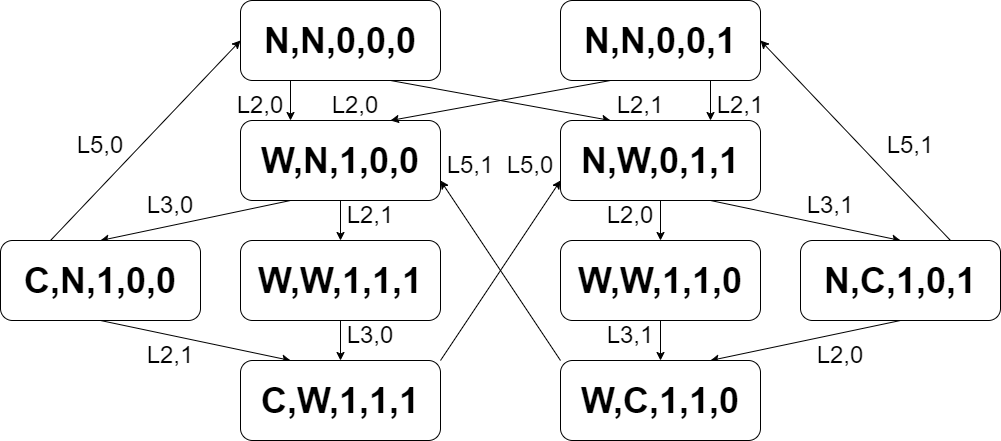

The diagram above was exported from draw.io. Its source (the exported page's mxGraphModel, read from the mxfile embedded in the PNG):
<mxGraphModel dx="1338" dy="1065" grid="1" gridSize="10" guides="1" tooltips="1" connect="1" arrows="1" fold="1" page="1" pageScale="1" pageWidth="1000" pageHeight="600" math="0" shadow="0">
  <root>
    <mxCell id="0" />
    <mxCell id="1" parent="0" />
    <mxCell id="33" style="edgeStyle=none;html=1;exitX=0.75;exitY=1;exitDx=0;exitDy=0;entryX=0.25;entryY=0;entryDx=0;entryDy=0;" edge="1" parent="1" source="3" target="5">
      <mxGeometry relative="1" as="geometry" />
    </mxCell>
    <mxCell id="56" style="edgeStyle=none;html=1;exitX=0.25;exitY=1;exitDx=0;exitDy=0;entryX=0.25;entryY=0;entryDx=0;entryDy=0;" edge="1" parent="1" source="3" target="4">
      <mxGeometry relative="1" as="geometry" />
    </mxCell>
    <mxCell id="3" value="&lt;font style=&quot;font-size: 36px;&quot;&gt;&lt;b style=&quot;&quot;&gt;N,N,0,0,0&lt;/b&gt;&lt;/font&gt;" style="rounded=1;whiteSpace=wrap;html=1;" vertex="1" parent="1">
      <mxGeometry x="240" y="120" width="200" height="80" as="geometry" />
    </mxCell>
    <mxCell id="24" style="edgeStyle=none;html=1;exitX=0.5;exitY=1;exitDx=0;exitDy=0;entryX=0.5;entryY=0;entryDx=0;entryDy=0;" edge="1" parent="1" source="4" target="8">
      <mxGeometry relative="1" as="geometry" />
    </mxCell>
    <mxCell id="37" style="edgeStyle=none;html=1;exitX=0.25;exitY=1;exitDx=0;exitDy=0;entryX=0.5;entryY=0;entryDx=0;entryDy=0;" edge="1" parent="1" source="4" target="6">
      <mxGeometry relative="1" as="geometry" />
    </mxCell>
    <mxCell id="4" value="&lt;font style=&quot;font-size: 36px;&quot;&gt;&lt;b style=&quot;&quot;&gt;W,N,1,0,0&lt;/b&gt;&lt;/font&gt;" style="rounded=1;whiteSpace=wrap;html=1;" vertex="1" parent="1">
      <mxGeometry x="240" y="240" width="200" height="80" as="geometry" />
    </mxCell>
    <mxCell id="27" style="edgeStyle=none;html=1;exitX=0.5;exitY=1;exitDx=0;exitDy=0;entryX=0.5;entryY=0;entryDx=0;entryDy=0;" edge="1" parent="1" source="5" target="9">
      <mxGeometry relative="1" as="geometry" />
    </mxCell>
    <mxCell id="28" style="edgeStyle=none;html=1;exitX=0.75;exitY=1;exitDx=0;exitDy=0;entryX=0.5;entryY=0;entryDx=0;entryDy=0;" edge="1" parent="1" source="5" target="7">
      <mxGeometry relative="1" as="geometry" />
    </mxCell>
    <mxCell id="5" value="&lt;font style=&quot;font-size: 36px;&quot;&gt;&lt;font style=&quot;&quot;&gt;&lt;b style=&quot;&quot;&gt;N,W,0&lt;/b&gt;&lt;/font&gt;&lt;b style=&quot;background-color: transparent;&quot;&gt;,1&lt;/b&gt;&lt;/font&gt;&lt;b style=&quot;font-size: 36px; background-color: transparent;&quot;&gt;,1&lt;/b&gt;" style="rounded=1;whiteSpace=wrap;html=1;" vertex="1" parent="1">
      <mxGeometry x="560" y="240" width="200" height="80" as="geometry" />
    </mxCell>
    <mxCell id="36" style="edgeStyle=none;html=1;exitX=0.25;exitY=0;exitDx=0;exitDy=0;entryX=0;entryY=0.5;entryDx=0;entryDy=0;" edge="1" parent="1" source="6" target="3">
      <mxGeometry relative="1" as="geometry" />
    </mxCell>
    <mxCell id="38" style="edgeStyle=none;html=1;exitX=0.5;exitY=1;exitDx=0;exitDy=0;entryX=0.25;entryY=0;entryDx=0;entryDy=0;" edge="1" parent="1" source="6" target="11">
      <mxGeometry relative="1" as="geometry" />
    </mxCell>
    <mxCell id="6" value="&lt;font style=&quot;font-size: 36px;&quot;&gt;&lt;b style=&quot;&quot;&gt;C,N,1,0,0&lt;/b&gt;&lt;/font&gt;" style="rounded=1;whiteSpace=wrap;html=1;" vertex="1" parent="1">
      <mxGeometry y="360" width="200" height="80" as="geometry" />
    </mxCell>
    <mxCell id="29" style="edgeStyle=none;html=1;exitX=0.5;exitY=1;exitDx=0;exitDy=0;entryX=0.75;entryY=0;entryDx=0;entryDy=0;" edge="1" parent="1" source="7" target="10">
      <mxGeometry relative="1" as="geometry" />
    </mxCell>
    <mxCell id="31" style="edgeStyle=none;html=1;exitX=0.75;exitY=0;exitDx=0;exitDy=0;entryX=1;entryY=0.5;entryDx=0;entryDy=0;" edge="1" parent="1" source="7" target="18">
      <mxGeometry relative="1" as="geometry" />
    </mxCell>
    <mxCell id="7" value="&lt;font style=&quot;font-size: 36px;&quot;&gt;&lt;b style=&quot;&quot;&gt;N,C,1,0,1&lt;/b&gt;&lt;/font&gt;" style="rounded=1;whiteSpace=wrap;html=1;" vertex="1" parent="1">
      <mxGeometry x="800" y="360" width="200" height="80" as="geometry" />
    </mxCell>
    <mxCell id="39" style="edgeStyle=none;html=1;exitX=0.5;exitY=1;exitDx=0;exitDy=0;entryX=0.5;entryY=0;entryDx=0;entryDy=0;" edge="1" parent="1" source="8" target="11">
      <mxGeometry relative="1" as="geometry" />
    </mxCell>
    <mxCell id="8" value="&lt;font style=&quot;font-size: 36px;&quot;&gt;&lt;b style=&quot;&quot;&gt;W,W,1,1,1&lt;/b&gt;&lt;/font&gt;" style="rounded=1;whiteSpace=wrap;html=1;" vertex="1" parent="1">
      <mxGeometry x="240" y="360" width="200" height="80" as="geometry" />
    </mxCell>
    <mxCell id="42" style="edgeStyle=none;html=1;exitX=0.5;exitY=1;exitDx=0;exitDy=0;entryX=0.5;entryY=0;entryDx=0;entryDy=0;" edge="1" parent="1" source="9" target="10">
      <mxGeometry relative="1" as="geometry" />
    </mxCell>
    <mxCell id="9" value="&lt;font style=&quot;font-size: 36px;&quot;&gt;&lt;font style=&quot;&quot;&gt;&lt;b style=&quot;&quot;&gt;W,W,1&lt;/b&gt;&lt;/font&gt;&lt;b style=&quot;background-color: transparent;&quot;&gt;,1,0&lt;/b&gt;&lt;/font&gt;" style="rounded=1;whiteSpace=wrap;html=1;" vertex="1" parent="1">
      <mxGeometry x="560" y="360" width="200" height="80" as="geometry" />
    </mxCell>
    <mxCell id="41" style="edgeStyle=none;html=1;exitX=0;exitY=0;exitDx=0;exitDy=0;entryX=1;entryY=0.75;entryDx=0;entryDy=0;" edge="1" parent="1" source="10" target="4">
      <mxGeometry relative="1" as="geometry" />
    </mxCell>
    <mxCell id="10" value="&lt;font style=&quot;font-size: 36px;&quot;&gt;&lt;font style=&quot;&quot;&gt;&lt;b style=&quot;&quot;&gt;W,C,1&lt;/b&gt;&lt;/font&gt;&lt;b style=&quot;background-color: transparent;&quot;&gt;,1,0&lt;/b&gt;&lt;/font&gt;" style="rounded=1;whiteSpace=wrap;html=1;" vertex="1" parent="1">
      <mxGeometry x="560" y="480" width="200" height="80" as="geometry" />
    </mxCell>
    <mxCell id="40" style="edgeStyle=none;html=1;exitX=1;exitY=0;exitDx=0;exitDy=0;entryX=0;entryY=0.75;entryDx=0;entryDy=0;" edge="1" parent="1" source="11" target="5">
      <mxGeometry relative="1" as="geometry" />
    </mxCell>
    <mxCell id="11" value="&lt;font style=&quot;font-size: 36px;&quot;&gt;&lt;b style=&quot;&quot;&gt;C,W,1,1,1&lt;/b&gt;&lt;/font&gt;" style="rounded=1;whiteSpace=wrap;html=1;" vertex="1" parent="1">
      <mxGeometry x="240" y="480" width="200" height="80" as="geometry" />
    </mxCell>
    <mxCell id="34" style="edgeStyle=none;html=1;exitX=0.25;exitY=1;exitDx=0;exitDy=0;entryX=0.75;entryY=0;entryDx=0;entryDy=0;" edge="1" parent="1" source="18" target="4">
      <mxGeometry relative="1" as="geometry" />
    </mxCell>
    <mxCell id="58" style="edgeStyle=none;html=1;exitX=0.75;exitY=1;exitDx=0;exitDy=0;entryX=0.75;entryY=0;entryDx=0;entryDy=0;" edge="1" parent="1" source="18" target="5">
      <mxGeometry relative="1" as="geometry" />
    </mxCell>
    <mxCell id="18" value="&lt;font style=&quot;font-size: 36px;&quot;&gt;&lt;b style=&quot;&quot;&gt;N,N,0&lt;/b&gt;&lt;/font&gt;&lt;b style=&quot;font-size: 36px; background-color: transparent;&quot;&gt;,0,1&lt;/b&gt;" style="rounded=1;whiteSpace=wrap;html=1;" vertex="1" parent="1">
      <mxGeometry x="560" y="120" width="200" height="80" as="geometry" />
    </mxCell>
    <mxCell id="44" value="&lt;span style=&quot;font-size: 24px;&quot;&gt;L2,1&lt;/span&gt;" style="text;html=1;align=center;verticalAlign=middle;whiteSpace=wrap;rounded=0;" vertex="1" parent="1">
      <mxGeometry x="710" y="210" width="60" height="30" as="geometry" />
    </mxCell>
    <mxCell id="45" value="&lt;span style=&quot;font-size: 24px;&quot;&gt;L2,0&lt;/span&gt;" style="text;html=1;align=center;verticalAlign=middle;whiteSpace=wrap;rounded=0;" vertex="1" parent="1">
      <mxGeometry x="230" y="210" width="60" height="30" as="geometry" />
    </mxCell>
    <mxCell id="49" value="&lt;span style=&quot;font-size: 24px;&quot;&gt;L2,1&lt;/span&gt;" style="text;html=1;align=center;verticalAlign=middle;whiteSpace=wrap;rounded=0;" vertex="1" parent="1">
      <mxGeometry x="610" y="210" width="60" height="30" as="geometry" />
    </mxCell>
    <mxCell id="50" value="&lt;span style=&quot;font-size: 24px;&quot;&gt;L2,0&lt;/span&gt;" style="text;html=1;align=center;verticalAlign=middle;whiteSpace=wrap;rounded=0;" vertex="1" parent="1">
      <mxGeometry x="320" y="210" width="70" height="30" as="geometry" />
    </mxCell>
    <mxCell id="51" value="&lt;span style=&quot;font-size: 24px;&quot;&gt;L2,0&lt;/span&gt;" style="text;html=1;align=center;verticalAlign=middle;whiteSpace=wrap;rounded=0;" vertex="1" parent="1">
      <mxGeometry x="600" y="320" width="60" height="30" as="geometry" />
    </mxCell>
    <mxCell id="52" value="&lt;span style=&quot;font-size: 24px;&quot;&gt;L2,0&lt;/span&gt;" style="text;html=1;align=center;verticalAlign=middle;whiteSpace=wrap;rounded=0;" vertex="1" parent="1">
      <mxGeometry x="810" y="460" width="60" height="30" as="geometry" />
    </mxCell>
    <mxCell id="54" value="&lt;span style=&quot;font-size: 24px;&quot;&gt;L2,1&lt;/span&gt;" style="text;html=1;align=center;verticalAlign=middle;whiteSpace=wrap;rounded=0;" vertex="1" parent="1">
      <mxGeometry x="340" y="320" width="60" height="30" as="geometry" />
    </mxCell>
    <mxCell id="55" value="&lt;span style=&quot;font-size: 24px;&quot;&gt;L2,1&lt;/span&gt;" style="text;html=1;align=center;verticalAlign=middle;whiteSpace=wrap;rounded=0;" vertex="1" parent="1">
      <mxGeometry x="140" y="460" width="60" height="30" as="geometry" />
    </mxCell>
    <mxCell id="59" value="&lt;span style=&quot;font-size: 24px;&quot;&gt;L3,0&lt;/span&gt;" style="text;html=1;align=center;verticalAlign=middle;whiteSpace=wrap;rounded=0;" vertex="1" parent="1">
      <mxGeometry x="340" y="440" width="60" height="30" as="geometry" />
    </mxCell>
    <mxCell id="60" value="&lt;span style=&quot;font-size: 24px;&quot;&gt;L3,0&lt;/span&gt;" style="text;html=1;align=center;verticalAlign=middle;whiteSpace=wrap;rounded=0;" vertex="1" parent="1">
      <mxGeometry x="140" y="310" width="60" height="30" as="geometry" />
    </mxCell>
    <mxCell id="65" value="&lt;span style=&quot;font-size: 24px;&quot;&gt;L3,1&lt;/span&gt;" style="text;html=1;align=center;verticalAlign=middle;whiteSpace=wrap;rounded=0;" vertex="1" parent="1">
      <mxGeometry x="600" y="440" width="60" height="30" as="geometry" />
    </mxCell>
    <mxCell id="67" value="&lt;span style=&quot;font-size: 24px;&quot;&gt;L3,1&lt;/span&gt;" style="text;html=1;align=center;verticalAlign=middle;whiteSpace=wrap;rounded=0;" vertex="1" parent="1">
      <mxGeometry x="800" y="310" width="60" height="30" as="geometry" />
    </mxCell>
    <mxCell id="68" value="&lt;span style=&quot;font-size: 24px;&quot;&gt;L5,1&lt;/span&gt;" style="text;html=1;align=center;verticalAlign=middle;whiteSpace=wrap;rounded=0;" vertex="1" parent="1">
      <mxGeometry x="880" y="250" width="60" height="30" as="geometry" />
    </mxCell>
    <mxCell id="69" value="&lt;span style=&quot;font-size: 24px;&quot;&gt;L5,0&lt;/span&gt;" style="text;html=1;align=center;verticalAlign=middle;whiteSpace=wrap;rounded=0;" vertex="1" parent="1">
      <mxGeometry x="500" y="270" width="60" height="30" as="geometry" />
    </mxCell>
    <mxCell id="70" value="&lt;span style=&quot;font-size: 24px;&quot;&gt;L5,0&lt;/span&gt;" style="text;html=1;align=center;verticalAlign=middle;whiteSpace=wrap;rounded=0;" vertex="1" parent="1">
      <mxGeometry x="70" y="250" width="60" height="30" as="geometry" />
    </mxCell>
    <mxCell id="72" value="&lt;span style=&quot;font-size: 24px;&quot;&gt;L5,1&lt;/span&gt;" style="text;html=1;align=center;verticalAlign=middle;whiteSpace=wrap;rounded=0;" vertex="1" parent="1">
      <mxGeometry x="440" y="270" width="60" height="30" as="geometry" />
    </mxCell>
  </root>
</mxGraphModel>